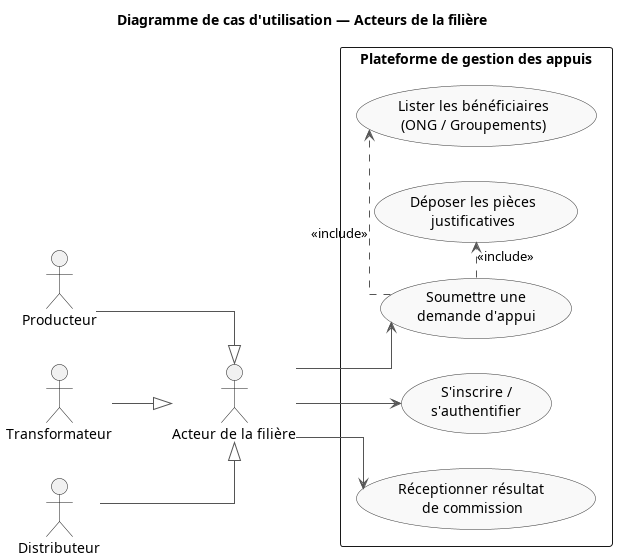

The diagram above was rendered by PlantUML. Its source (embedded in the PNG):
@startuml
title Diagramme de cas d'utilisation — Acteurs de la filière

left to right direction

skinparam packageStyle rectangle
skinparam shadowing false
skinparam linetype ortho
skinparam usecase {
    BackgroundColor #F9F9F9
    BorderColor #333333
    ArrowColor #555555
}

' ============================================================
' ACTEURS
' ============================================================

actor "Acteur de la filière" as Filiere
actor "Producteur" as Producteur
actor "Transformateur" as Transformateur
actor "Distributeur" as Distributeur

' ============================================================
' GÉNÉRALISATION DES ACTEURS DE LA FILIÈRE
' ============================================================

Producteur --|> Filiere
Transformateur --|> Filiere
Distributeur --|> Filiere

' ============================================================
' SYSTÈME
' ============================================================

rectangle "Plateforme de gestion des appuis" {

    ' Authentification
    usecase "S'inscrire /\ns'authentifier" as UC_Auth

    ' Suivi
    usecase "Réceptionner résultat \nde commission" as UC_Suivre

    ' Soumission principale
    usecase "Soumettre une\ndemande d'appui" as UC_Soumettre

    ' Sous-opérations de la soumission (inclusions)
    usecase "Lister les bénéficiaires\n(ONG / Groupements)" as UC_Beneficiaires
    usecase "Déposer les pièces\njustificatives" as UC_Pieces
}

' ============================================================
' RELATIONS DE CAS D'UTILISATION
' ============================================================

UC_Soumettre .> UC_Beneficiaires : <<include>>
UC_Soumettre .> UC_Pieces : <<include>>

' ============================================================
' ASSOCIATIONS ACTEUR <-> CAS D'UTILISATION
' ============================================================

Filiere --> UC_Auth
Filiere --> UC_Soumettre
Filiere --> UC_Suivre

@enduml